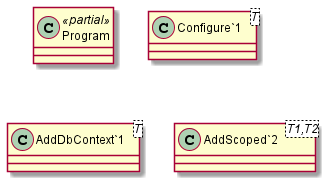

The diagram above was rendered by PlantUML. Its source (embedded in the PNG):
@startuml
class Program <<partial>> {
}
class "Configure`1"<T> {
}
class "AddDbContext`1"<T> {
}
class "AddScoped`2"<T1,T2> {
}
@enduml